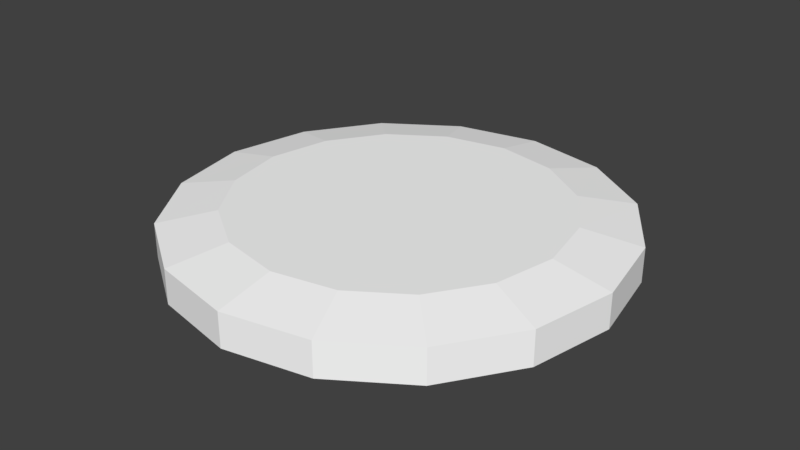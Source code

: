 # Source: sky4.blend  (saved by Blender 2.79.0; exported with 4.5.12 LTS)
import bpy
from mathutils import Matrix  # noqa: F401  (used for matrix-valued properties, if any)

bpy.ops.wm.read_factory_settings(use_empty=True)
scene = bpy.context.scene
scene.name = 'Scene'

# ---- collections
col_collection_1 = bpy.data.collections.new('Collection 1'); scene.collection.children.link(col_collection_1)

# ---- materials (node trees are filled in below, after node groups)
mat_misc_clouds4_png = bpy.data.materials.new('misc_clouds4.png')
mat_misc_clouds4_png.alpha_threshold = 0.0
mat_misc_clouds4_png.use_transparent_shadow = False
mat_misc_clouds4_png.diffuse_color = (1.0, 1.0, 1.0, 1.0)
mat_misc_clouds4_png.roughness = 0.5
mat_misc_clouds4top_png = bpy.data.materials.new('misc_clouds4top.png')
mat_misc_clouds4top_png.alpha_threshold = 0.0
mat_misc_clouds4top_png.use_transparent_shadow = False
mat_misc_clouds4top_png.diffuse_color = (1.0, 1.0, 1.0, 1.0)
mat_misc_clouds4top_png.roughness = 0.5

# ---- material node trees

# ---- world
world_world = bpy.data.worlds.new('World'); scene.world = world_world
world_world.color = (0.05088, 0.05088, 0.05088)
world_world.use_sun_shadow = False
world_world.sun_shadow_jitter_overblur = 0.0
world_world.cycles.sampling_method = 'MANUAL'

# ---- meshes
me_sky4_pmd0_mesh = bpy.data.meshes.new('sky4.PMD0.mesh')
me_sky4_pmd0_mesh.from_pydata([(-8.6e+04, -2.076e+05, 0.0), (0.0, -2.25e+05, 0.0), (8.6e+04, -2.076e+05, 0.0), (-5.303e+04, 1.591e+05, 0.0), (-1.591e+05, 1.591e+05, 0.0), (-2.076e+05, 8.6e+04, 0.0), (-6.921e+04, 8.6e+04, 0.0), (-2.25e+05, -0.019, 0.0), (-7.5e+04, -0.013, 0.0), (-2.076e+05, -8.6e+04, 0.0), (-6.921e+04, -8.6e+04, 0.0), (-1.591e+05, -1.591e+05, 0.0), (-5.303e+04, -1.591e+05, 0.0), (-8.6e+04, 2.076e+05, 0.0), (5.303e+04, -1.591e+05, 0.0), (1.591e+05, -1.591e+05, 0.0), (6.921e+04, 8.6e+04, 0.0), (7.5e+04, -0.006, 0.0), (5.303e+04, 1.591e+05, 0.0), (2.076e+05, 8.6e+04, 0.0), (1.591e+05, 1.591e+05, 0.0), (2.25e+05, 0.001, 0.0), (6.921e+04, -8.6e+04, 0.0), (2.076e+05, -8.6e+04, 0.0), (8.6e+04, 2.076e+05, 0.0), (-2.25e+05, -0.019, 3.5e+04), (-2.076e+05, -8.6e+04, 3.5e+04), (-1.591e+05, -1.591e+05, 3.5e+04), (-8.6e+04, -2.076e+05, 3.5e+04), (0.0, -2.25e+05, 3.5e+04), (8.6e+04, -2.076e+05, 3.5e+04), (1.591e+05, -1.591e+05, 3.5e+04), (2.076e+05, -8.6e+04, 3.5e+04), (2.25e+05, 0.0, 3.5e+04), (2.076e+05, 8.6e+04, 3.5e+04), (1.591e+05, 1.591e+05, 3.5e+04), (8.6e+04, 2.076e+05, 3.5e+04), (0.0, 2.25e+05, 3.5e+04), (0.0, 2.25e+05, 0.0), (-8.6e+04, 2.076e+05, 3.5e+04), (-1.591e+05, 1.591e+05, 3.5e+04), (-2.076e+05, 8.6e+04, 3.5e+04), (-1.665e+05, -0.013, 4.6e+04), (-4.952e+04, -0.001, 4.6e+04), (-4.57e+04, -1.893e+04, 4.6e+04), (-1.537e+05, -6.365e+04, 4.6e+04), (-1.177e+05, -1.177e+05, 4.6e+04), (-3.502e+04, -3.502e+04, 4.6e+04), (-1.893e+04, -4.57e+04, 4.6e+04), (-6.365e+04, -1.537e+05, 4.6e+04), (0.0, -4.952e+04, 4.6e+04), (0.0, -1.665e+05, 4.6e+04), (1.893e+04, -4.57e+04, 4.6e+04), (6.365e+04, -1.537e+05, 4.6e+04), (1.177e+05, -1.177e+05, 4.6e+04), (3.502e+04, -3.502e+04, 4.6e+04), (4.57e+04, -1.893e+04, 4.6e+04), (1.537e+05, -6.365e+04, 4.6e+04), (4.952e+04, 0.0, 4.6e+04), (1.665e+05, 0.0, 4.6e+04), (4.57e+04, 1.893e+04, 4.6e+04), (1.537e+05, 6.365e+04, 4.6e+04), (1.177e+05, 1.177e+05, 4.6e+04), (3.502e+04, 3.502e+04, 4.6e+04), (1.893e+04, 4.57e+04, 4.6e+04), (6.365e+04, 1.537e+05, 4.6e+04), (0.0, 4.952e+04, 4.6e+04), (0.0, 1.665e+05, 4.6e+04), (-1.893e+04, 4.57e+04, 4.6e+04), (-6.365e+04, 1.537e+05, 4.6e+04), (-1.177e+05, 1.177e+05, 4.6e+04), (-3.502e+04, 3.502e+04, 4.6e+04), (-4.57e+04, 1.893e+04, 4.6e+04), (-1.537e+05, 6.365e+04, 4.6e+04)], [], [(2, 1, 0), (6, 5, 4, 3), (8, 7, 5, 6), (10, 9, 7, 8), (12, 11, 9, 10), (0, 11, 12), (3, 4, 13), (15, 2, 14), (17, 8, 6, 16), (16, 6, 3, 18), (20, 19, 16, 18), (19, 21, 17, 16), (21, 23, 22, 17), (23, 15, 14, 22), (14, 12, 10, 22), (22, 10, 8, 17), (24, 20, 18), (24, 18, 3, 13), (2, 0, 12, 14), (9, 26, 25, 7), (11, 27, 26, 9), (0, 28, 27, 11), (1, 29, 28, 0), (2, 30, 29, 1), (15, 31, 30, 2), (23, 32, 31, 15), (21, 33, 32, 23), (19, 34, 33, 21), (20, 35, 34, 19), (24, 36, 35, 20), (38, 37, 36, 24), (13, 39, 37, 38), (4, 40, 39, 13), (5, 41, 40, 4), (7, 25, 41, 5), (24, 13, 38), (45, 44, 43, 42), (49, 48, 47, 46), (51, 50, 48, 49), (45, 26, 27, 46), (53, 52, 50, 51), (57, 56, 55, 54), (59, 58, 56, 57), (53, 30, 31, 54), (61, 60, 58, 59), (65, 64, 63, 62), (67, 66, 64, 65), (61, 34, 35, 62), (69, 68, 66, 67), (73, 72, 71, 70), (42, 43, 72, 73), (69, 39, 40, 70), (43, 44, 47, 48, 50, 52, 55, 56, 58), (55, 52, 53, 54), (32, 57, 54, 31), (33, 59, 57, 32), (34, 61, 59, 33), (63, 60, 61, 62), (36, 65, 62, 35), (37, 67, 65, 36), (39, 69, 67, 37), (71, 68, 69, 70), (41, 73, 70, 40), (25, 42, 73, 41), (26, 45, 42, 25), (47, 44, 45, 46), (28, 49, 46, 27), (29, 51, 49, 28), (30, 53, 51, 29), (63, 64, 66, 68, 71, 72, 43, 58, 60)])
me_sky4_pmd0_mesh.polygons.foreach_set('material_index', [0, 0, 0, 0, 0, 0, 0, 0, 0, 0, 0, 0, 0, 0, 0, 0, 0, 0, 0, 0, 0, 0, 0, 0, 0, 0, 0, 0, 0, 0, 0, 0, 0, 0, 0, 0, 1, 1, 1, 1, 1, 1, 1, 1, 1, 1, 1, 1, 1, 1, 1, 1, 1, 1, 1, 1, 1, 1, 1, 1, 1, 1, 1, 1, 1, 1, 1, 1, 1, 1])
_uv = me_sky4_pmd0_mesh.uv_layers.new(name='UVMap')
_uv.uv.foreach_set('vector', [0.9768, 1.007, 0.9451, 1.007, 0.9669, 1.01, 0.9702, 1.006, 0.9254, 1.006, 0.9306, 1.011, 0.9719, 1.011, 0.9702, 1.006, 0.9254, 1.006, 0.9306, 1.011, 0.9719, 1.011, 0.9702, 1.006, 0.9254, 1.006, 0.9306, 1.011, 0.9719, 1.011, 0.9702, 1.006, 0.9254, 1.006, 0.9306, 1.011, 0.9719, 1.011, 0.9768, 1.007, 0.9451, 1.007, 0.9669, 1.01, 0.9768, 1.007, 0.9451, 1.007, 0.9669, 1.01, 0.9768, 1.007, 0.9451, 1.007, 0.9669, 1.01, 0.9702, 1.006, 0.9254, 1.006, 0.9306, 1.011, 0.9719, 1.011, 0.9702, 1.006, 0.9254, 1.006, 0.9306, 1.011, 0.9719, 1.011, 0.9702, 1.006, 0.9254, 1.006, 0.9306, 1.011, 0.9719, 1.011, 0.9702, 1.006, 0.9254, 1.006, 0.9306, 1.011, 0.9719, 1.011, 0.9702, 1.006, 0.9254, 1.006, 0.9306, 1.011, 0.9719, 1.011, 0.9702, 1.006, 0.9254, 1.006, 0.9306, 1.011, 0.9719, 1.011, 0.9702, 1.006, 0.9254, 1.006, 0.9306, 1.011, 0.9719, 1.011, 0.9702, 1.006, 0.9254, 1.006, 0.9306, 1.011, 0.9719, 1.011, 0.9768, 1.007, 0.9451, 1.007, 0.9669, 1.01, 0.9702, 1.006, 0.9254, 1.006, 0.9306, 1.011, 0.9719, 1.011, 0.9702, 1.006, 0.9254, 1.006, 0.9306, 1.011, 0.9719, 1.011, 0.9928, 0.5031, 0.9928, 0.996, 0.5, 0.996, 0.5, 0.5031, 0.5, 0.003997, 0.5, 0.496, 0.003585, 0.496, 0.003585, 0.003997, 0.9928, 0.003997, 0.9928, 0.496, 0.5, 0.496, 0.5, 0.003997, 0.6667, 0.5031, 0.6667, 0.996, 0.003585, 0.996, 0.003585, 0.5031, 0.9928, 0.5031, 0.9928, 0.996, 0.6667, 0.996, 0.6667, 0.5031, 0.6667, 0.003997, 0.6667, 0.496, 0.003585, 0.496, 0.003585, 0.003997, 0.9928, 0.003997, 0.9928, 0.496, 0.6667, 0.496, 0.6667, 0.003997, 0.5, 0.5031, 0.5, 0.996, 0.003585, 0.996, 0.003585, 0.5031, 0.9928, 0.5031, 0.9928, 0.996, 0.5, 0.996, 0.5, 0.5031, 0.5627, 0.003997, 0.5627, 0.496, 0.003585, 0.496, 0.003585, 0.003997, 0.9928, 0.003997, 0.9928, 0.496, 0.5627, 0.496, 0.5627, 0.003997, 0.6295, 0.5031, 0.6295, 0.996, 0.003585, 0.996, 0.003585, 0.5031, 0.9928, 0.5031, 0.9928, 0.996, 0.6295, 0.996, 0.6295, 0.5031, 0.5, 0.003997, 0.5, 0.496, 0.003585, 0.496, 0.003585, 0.003997, 0.9928, 0.003997, 0.9928, 0.496, 0.5, 0.496, 0.5, 0.003997, 0.5, 0.5031, 0.5, 0.996, 0.003585, 0.996, 0.003585, 0.5031, 0.9768, 1.007, 0.9451, 1.007, 0.9669, 1.01, 0.3165, 0.7116, 0.7909, 0.9081, 0.7741, 0.9949, 0.26, 0.9949, 0.7121, 0.316, 0.9086, 0.7905, 0.8379, 0.8374, 0.4743, 0.4739, 0.995, 0.2617, 0.995, 0.777, 0.9086, 0.7905, 0.7121, 0.316, 0.3165, 0.7116, 0.07924, 0.6133, 0.2925, 0.2921, 0.4743, 0.4739, 0.3165, 0.7116, 0.7909, 0.9081, 0.7741, 0.9949, 0.26, 0.9949, 0.7121, 0.316, 0.9086, 0.7905, 0.8379, 0.8374, 0.4743, 0.4739, 0.995, 0.2617, 0.995, 0.777, 0.9086, 0.7905, 0.7121, 0.316, 0.3165, 0.7116, 0.07924, 0.6133, 0.2925, 0.2921, 0.4743, 0.4739, 0.3165, 0.7116, 0.7909, 0.9081, 0.7741, 0.9949, 0.26, 0.9949, 0.7121, 0.316, 0.9086, 0.7905, 0.8379, 0.8374, 0.4743, 0.4739, 0.995, 0.2617, 0.995, 0.777, 0.9086, 0.7905, 0.7121, 0.316, 0.3165, 0.7116, 0.07924, 0.6133, 0.2925, 0.2921, 0.4743, 0.4739, 0.3165, 0.7116, 0.7909, 0.9081, 0.7741, 0.9949, 0.26, 0.9949, 0.7121, 0.316, 0.9086, 0.7905, 0.8379, 0.8374, 0.4743, 0.4739, 0.995, 0.2617, 0.995, 0.777, 0.9086, 0.7905, 0.7121, 0.316, 0.3165, 0.7116, 0.07924, 0.6133, 0.2925, 0.2921, 0.4743, 0.4739, 0.8565, 0.9102, 0.8609, 0.8885, 0.8732, 0.8701, 0.8916, 0.8578, 0.9133, 0.8534, 0.935, 0.8578, 0.9535, 0.8701, 0.9657, 0.8885, 0.9701, 0.9102, 0.8379, 0.8374, 0.7909, 0.9081, 0.3165, 0.7116, 0.4743, 0.4739, 0.6138, 0.07879, 0.7121, 0.316, 0.4743, 0.4739, 0.2925, 0.2921, 0.995, 0.005746, 0.995, 0.2617, 0.7121, 0.316, 0.6138, 0.07879, 0.07924, 0.6133, 0.3165, 0.7116, 0.26, 0.9949, 0.002915, 0.9949, 0.8379, 0.8374, 0.7909, 0.9081, 0.3165, 0.7116, 0.4743, 0.4739, 0.6138, 0.07879, 0.7121, 0.316, 0.4743, 0.4739, 0.2925, 0.2921, 0.995, 0.005746, 0.995, 0.2617, 0.7121, 0.316, 0.6138, 0.07879, 0.07924, 0.6133, 0.3165, 0.7116, 0.26, 0.9949, 0.002915, 0.9949, 0.8379, 0.8374, 0.7909, 0.9081, 0.3165, 0.7116, 0.4743, 0.4739, 0.6138, 0.07879, 0.7121, 0.316, 0.4743, 0.4739, 0.2925, 0.2921, 0.995, 0.005746, 0.995, 0.2617, 0.7121, 0.316, 0.6138, 0.07879, 0.07924, 0.6133, 0.3165, 0.7116, 0.26, 0.9949, 0.002915, 0.9949, 0.8379, 0.8374, 0.7909, 0.9081, 0.3165, 0.7116, 0.4743, 0.4739, 0.6138, 0.07879, 0.7121, 0.316, 0.4743, 0.4739, 0.2925, 0.2921, 0.995, 0.005746, 0.995, 0.2617, 0.7121, 0.316, 0.6138, 0.07879, 0.07924, 0.6133, 0.3165, 0.7116, 0.26, 0.9949, 0.002915, 0.9949, 0.9535, 0.9503, 0.935, 0.9626, 0.9133, 0.967, 0.8916, 0.9626, 0.8732, 0.9503, 0.8609, 0.9319, 0.8565, 0.9102, 0.9701, 0.9102, 0.9657, 0.9319])
me_sky4_pmd0_mesh.materials.append(mat_misc_clouds4_png)
me_sky4_pmd0_mesh.materials.append(mat_misc_clouds4top_png)
me_sky4_pmd0_mesh.use_remesh_preserve_volume = False
me_sky4_pmd0_mesh.use_remesh_preserve_attributes = False
me_sky4_pmd0_mesh.use_mirror_vertex_groups = False
me_sky4_pmd0_mesh.update()

# ---- objects
ob_sky4_pmd0 = bpy.data.objects.new('sky4.PMD0', me_sky4_pmd0_mesh)

# ---- transforms, parenting, visibility, modifiers, constraints
ob_sky4_pmd0.location = (0.0, 0.0, 0.0)
ob_sky4_pmd0.lineart.crease_threshold = 0.0

# ---- collection membership
col_collection_1.objects.link(ob_sky4_pmd0)

# ---- scene / render settings (as saved in the file)
scene.frame_start = 1; scene.frame_end = 250; scene.frame_set(1)
scene.render.engine = 'BLENDER_EEVEE_NEXT'
scene.render.resolution_percentage = 50
scene.render.dither_intensity = 0.0
scene.cycles.use_denoising = False
scene.cycles.samples = 128
scene.cycles.sampling_pattern = 'TABULATED_SOBOL'
scene.cycles.use_adaptive_sampling = False
scene.cycles.use_light_tree = False
scene.cycles.blur_glossy = 0.0
scene.cycles.sample_clamp_indirect = 0.0
scene.view_settings.view_transform = 'Standard'
bpy.context.view_layer.update()

# ---- added for rendering (the .blend has no active camera and no usable light): camera, sun
cam_auto = bpy.data.cameras.new('AutoCamera')
cam_auto.lens = 50.0
cam_auto.sensor_width = 36.0
cam_auto.clip_end = 1.03605e+07
ob_auto_camera = bpy.data.objects.new('AutoCamera', cam_auto)
scene.collection.objects.link(ob_auto_camera)
ob_auto_camera.location = (590346.0, -708415.0, 495276.0)
ob_auto_camera.rotation_euler = (1.09748, -7.21219e-08, 0.694738)
scene.camera = ob_auto_camera
light_auto_sun = bpy.data.lights.new('AutoSun', 'SUN')
light_auto_sun.energy = 3.0
light_auto_sun.angle = 0.0523599
ob_auto_sun = bpy.data.objects.new('AutoSun', light_auto_sun)
scene.collection.objects.link(ob_auto_sun)
ob_auto_sun.rotation_euler = (0.872665, 0.174533, 0.523599)
bpy.context.view_layer.update()

